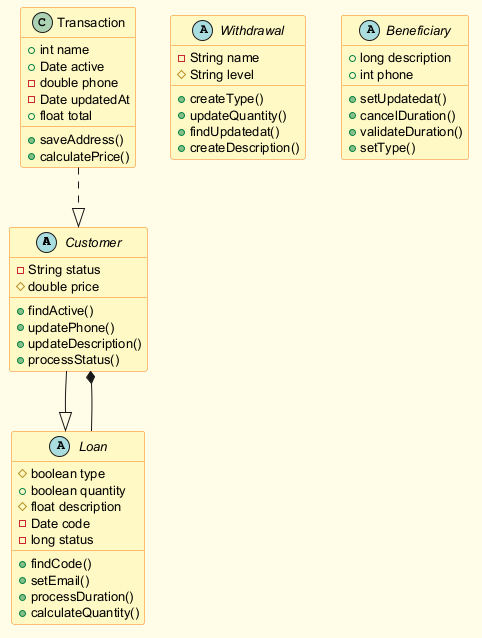

The diagram above was rendered by PlantUML. Its source (embedded in the PNG):
@startuml
skinparam backgroundColor #FFFDE7
skinparam classBackgroundColor #FFF9C4
skinparam classBorderColor #F57F17
skinparam defaultFontSize 13
abstract class Customer {
  -String status
  #double price
  +findActive()
  +updatePhone()
  +updateDescription()
  +processStatus()
}
abstract class Withdrawal {
  -String name
  #String level
  +createType()
  +updateQuantity()
  +findUpdatedat()
  +createDescription()
}
class Transaction {
  +int name
  +Date active
  -double phone
  -Date updatedAt
  +float total
  +saveAddress()
  +calculatePrice()
}
abstract class Beneficiary {
  +long description
  +int phone
  +setUpdatedat()
  +cancelDuration()
  +validateDuration()
  +setType()
}
abstract class Loan {
  #boolean type
  +boolean quantity
  #float description
  -Date code
  -long status
  +findCode()
  +setEmail()
  +processDuration()
  +calculateQuantity()
}
Loan --* Customer
Customer --|> Loan
Transaction ..|> Customer
@enduml